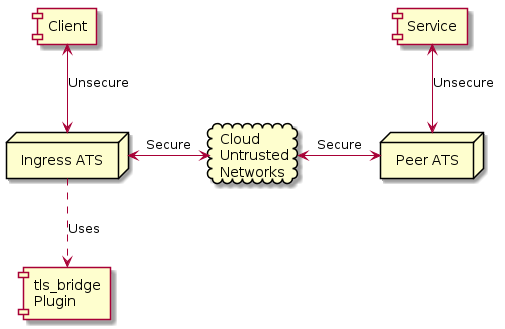

The diagram above was rendered by PlantUML. Its source (embedded in the PNG):
@startuml

hide empty members

cloud "Cloud\nUntrusted\nNetworks" as Cloud
node "Ingress ATS"
node "Peer ATS"

[Client] <--> [Ingress ATS] : Unsecure
[Ingress ATS] <-> [Cloud] : Secure
[Cloud] <-> [Peer ATS] : Secure
[Peer ATS] <-u-> [Service] : Unsecure

[Ingress ATS] ..> [tls_bridge\nPlugin] : Uses

@enduml